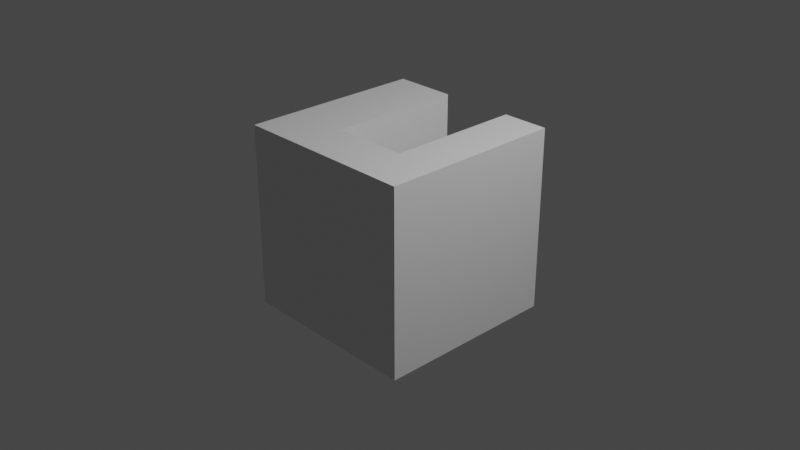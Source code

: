 # Source: stone4.blend  (saved by Blender 2.83.19; exported with 4.5.12 LTS)
import bpy
from mathutils import Matrix  # noqa: F401  (used for matrix-valued properties, if any)

bpy.ops.wm.read_factory_settings(use_empty=True)
scene = bpy.context.scene
scene.name = 'Scene'

# ---- collections
col_collection = bpy.data.collections.new('Collection'); scene.collection.children.link(col_collection)
col_cutters = bpy.data.collections.new('Cutters'); scene.collection.children.link(col_cutters)
col_cutters.hide_render = True

# ---- materials (node trees are filled in below, after node groups)
mat_material = bpy.data.materials.new('Material')
mat_material.alpha_threshold = 0.0
mat_material.use_transparent_shadow = False
mat_material.line_color = (0.0, 0.0, 0.0, 1.0)

# ---- node groups
ng_auto_smooth = bpy.data.node_groups.new('Auto Smooth', 'GeometryNodeTree')
_s = ng_auto_smooth.interface.new_socket(name='Geometry', in_out='OUTPUT', socket_type='NodeSocketGeometry')
_s = ng_auto_smooth.interface.new_socket(name='Geometry', in_out='INPUT', socket_type='NodeSocketGeometry')
_s = ng_auto_smooth.interface.new_socket(name='Angle', in_out='INPUT', socket_type='NodeSocketFloat')
_s.subtype = 'ANGLE'
_s.min_value = 0.0
_s.max_value = 3.142
ng_auto_smooth.is_modifier = True
_N = ng_auto_smooth.nodes; _L = ng_auto_smooth.links
n0 = _N.new('NodeGroupOutput'); n0.name = 'Group Output'; n0.location = (480, -100)
n1 = _N.new('NodeGroupInput'); n1.name = 'Group Input'; n1.location = (-420, -300)
n2 = _N.new('NodeGroupInput'); n2.name = 'Group Input.001'; n2.location = (-60, -100)
n3 = _N.new('GeometryNodeSetShadeSmooth'); n3.name = 'Set Shade Smooth'; n3.location = (120, -100)
n3.domain = 'EDGE'
n4 = _N.new('GeometryNodeSetShadeSmooth'); n4.name = 'Set Shade Smooth.001'; n4.location = (300, -100)
n5 = _N.new('GeometryNodeInputMeshEdgeAngle'); n5.name = 'Edge Angle'; n5.location = (-420, -220)
n6 = _N.new('GeometryNodeInputEdgeSmooth'); n6.name = 'Is Edge Smooth'; n6.location = (-60, -160)
n7 = _N.new('GeometryNodeInputShadeSmooth'); n7.name = 'Is Face Smooth'; n7.location = (-240, -340)
n8 = _N.new('FunctionNodeBooleanMath'); n8.name = 'Boolean Math'; n8.location = (-60, -220)
n9 = _N.new('FunctionNodeCompare'); n9.name = 'Compare'; n9.location = (-240, -180)
n9.operation = 'LESS_EQUAL'
_L.new(n5.outputs[0], n9.inputs[0])
_L.new(n4.outputs[0], n0.inputs[0])
_L.new(n1.outputs[1], n9.inputs[1])
_L.new(n9.outputs[0], n8.inputs[0])
_L.new(n7.outputs[0], n8.inputs[1])
_L.new(n2.outputs[0], n3.inputs[0])
_L.new(n6.outputs[0], n3.inputs[1])
_L.new(n3.outputs[0], n4.inputs[0])
_L.new(n8.outputs[0], n3.inputs[2])
n0.is_active_output = True

# ---- material node trees
mat_material.use_nodes = True; mat_material.node_tree.nodes.clear()
_N = mat_material.node_tree.nodes; _L = mat_material.node_tree.links
n0 = _N.new('ShaderNodeOutputMaterial'); n0.name = 'Material Output'; n0.location = (300, 300)
n1 = _N.new('ShaderNodeBsdfPrincipled'); n1.name = 'Principled BSDF'; n1.location = (10, 300)
n1.distribution = 'GGX'
n1.subsurface_method = 'BURLEY'
n1.inputs[2].default_value = 0.4
n1.inputs[3].default_value = 1.45
n1.inputs[27].default_value = (0.0, 0.0, 0.0, 1.0)
n1.inputs[28].default_value = 1.0
_L.new(n1.outputs[0], n0.inputs[0])
n0.is_active_output = True

# ---- world
world_world = bpy.data.worlds.new('World'); scene.world = world_world
world_world.use_nodes = True; world_world.node_tree.nodes.clear()
_N = world_world.node_tree.nodes; _L = world_world.node_tree.links
n0 = _N.new('ShaderNodeOutputWorld'); n0.name = 'World Output'; n0.location = (300, 300)
n1 = _N.new('ShaderNodeBackground'); n1.name = 'Background'; n1.location = (10, 300)
n1.inputs[0].default_value = (0.05088, 0.05088, 0.05088, 1.0)
_L.new(n1.outputs[0], n0.inputs[0])
n0.is_active_output = True
world_world.color = (0.05088, 0.05088, 0.05088)
world_world.use_sun_shadow = False
world_world.sun_shadow_jitter_overblur = 0.0

# ---- cameras
cam_camera = bpy.data.cameras.new('Camera')
cam_camera.clip_end = 100.0
cam_camera.ortho_scale = 7.314

# ---- lights
light_light = bpy.data.lights.new('Light', 'POINT')
light_light.transmission_factor = 0.0
light_light.energy = 1000.0
light_light.shadow_soft_size = 0.1
light_light.shadow_maximum_resolution = 0.006
light_light.use_absolute_resolution = True

# ---- meshes
me_cube = bpy.data.meshes.new('Cube')
me_cube.from_pydata([(1.0, 1.0, 1.0), (1.0, 1.0, -1.0), (1.0, -1.0, 1.0), (1.0, -1.0, -1.0), (-1.0, 1.0, 1.0), (-1.0, 1.0, -1.0), (-1.0, -1.0, 1.0), (-1.0, -1.0, -1.0)], [], [(0, 4, 6, 2), (3, 2, 6, 7), (7, 6, 4, 5), (5, 1, 3, 7), (1, 0, 2, 3), (5, 4, 0, 1)])
me_cube.polygons.foreach_set('use_smooth', [True] * 6)
_uv = me_cube.uv_layers.new(name='UVMap')
_uv.uv.foreach_set('vector', [0.625, 0.5, 0.875, 0.5, 0.875, 0.75, 0.625, 0.75, 0.375, 0.75, 0.625, 0.75, 0.625, 1.0, 0.375, 1.0, 0.375, 0.0, 0.625, 0.0, 0.625, 0.25, 0.375, 0.25, 0.125, 0.5, 0.375, 0.5, 0.375, 0.75, 0.125, 0.75, 0.375, 0.5, 0.625, 0.5, 0.625, 0.75, 0.375, 0.75, 0.375, 0.25, 0.625, 0.25, 0.625, 0.5, 0.375, 0.5])
me_cube.materials.append(mat_material)
me_cube.use_remesh_preserve_volume = False
me_cube.use_remesh_preserve_attributes = False
me_cube.use_mirror_vertex_groups = False
me_cube.update()
me_cutter = bpy.data.meshes.new('Cutter')
me_cutter.from_pydata([(-0.4065, 0.9218, 1.917), (-0.4065, 0.9218, -1.917), (-0.4065, -0.9218, 1.917), (-0.4065, -0.9218, -1.917), (0.4065, 0.9218, 1.917), (0.4065, 0.9218, -1.917), (0.4065, -0.9218, 1.917), (0.4065, -0.9218, -1.917)], [], [(0, 1, 3, 2), (2, 3, 7, 6), (6, 7, 5, 4), (4, 5, 1, 0), (2, 6, 4, 0), (7, 3, 1, 5)])
me_cutter.polygons.foreach_set('use_smooth', [True] * 6)
me_cutter.use_remesh_fix_poles = True
me_cutter.use_remesh_preserve_attributes = False
me_cutter.use_mirror_vertex_groups = False
me_cutter.update()

# ---- objects
ob_cube = bpy.data.objects.new('Cube', me_cube)
ob_light = bpy.data.objects.new('Light', light_light)
ob_camera = bpy.data.objects.new('Camera', cam_camera)
ob_cutter = bpy.data.objects.new('Cutter', me_cutter)

# ---- transforms, parenting, visibility, modifiers, constraints
ob_cube.location = (0.0, 0.0, 0.0)
ob_cube.lock_rotations_4d = False
ob_cube.empty_display_type = 'ARROWS'
ob_cube.lineart.crease_threshold = 0.0
_m = ob_cube.modifiers.new('Boolean', 'BOOLEAN')
_m.object = ob_cutter
_m.solver = 'FAST'
_m = ob_cube.modifiers.new('Auto Smooth', 'NODES')
_m.node_group = ng_auto_smooth
_gi = [s.identifier for s in ng_auto_smooth.interface.items_tree if s.item_type == 'SOCKET' and s.in_out == 'INPUT']
_m[_gi[1]] = 0.5236  # Angle
ob_light.location = (4.076, 1.005, 5.904)
ob_light.rotation_euler = (0.6503, 0.05522, 1.866)
ob_light.lock_rotations_4d = False
ob_light.empty_display_type = 'ARROWS'
ob_light.color = (0.0, 0.0, 0.0, 0.0)
ob_light.lineart.crease_threshold = 0.0
ob_camera.location = (7.359, -6.926, 4.958)
ob_camera.rotation_euler = (1.109, 0.0, 0.8149)
ob_camera.lock_rotations_4d = False
ob_camera.empty_display_type = 'ARROWS'
ob_camera.color = (0.0, 0.0, 0.0, 0.0)
ob_camera.display_type = 'WIRE'
ob_camera.lineart.crease_threshold = 0.0
ob_cutter.parent = ob_cube
ob_cutter.location = (0.08841, 0.453, -0.9116)
ob_cutter.rotation_euler = (0.0, -0.0, 3.142)
ob_cutter.hide_render = True
ob_cutter.visible_camera = False
ob_cutter.visible_diffuse = False
ob_cutter.visible_glossy = False
ob_cutter.visible_transmission = False
ob_cutter.visible_volume_scatter = False
ob_cutter.display_type = 'WIRE'
ob_cutter.lineart.crease_threshold = 0.0
_m = ob_cutter.modifiers.new('Weld', 'WELD')
_m.merge_threshold = 0.002657
_m = ob_cutter.modifiers.new('Auto Smooth', 'NODES')
_m.node_group = ng_auto_smooth
_gi = [s.identifier for s in ng_auto_smooth.interface.items_tree if s.item_type == 'SOCKET' and s.in_out == 'INPUT']
_m[_gi[1]] = 0.5236  # Angle

# ---- collection membership
col_collection.objects.link(ob_cube)
col_collection.objects.link(ob_light)
col_collection.objects.link(ob_camera)
col_cutters.objects.link(ob_cutter)

# ---- scene / render settings (as saved in the file)
scene.camera = ob_camera
scene.frame_start = 1; scene.frame_end = 250; scene.frame_set(1)
scene.render.engine = 'BLENDER_EEVEE_NEXT'
scene.cycles.use_denoising = False
scene.cycles.samples = 128
scene.cycles.sampling_pattern = 'TABULATED_SOBOL'
scene.cycles.use_adaptive_sampling = False
scene.cycles.use_light_tree = False
scene.view_settings.view_transform = 'Filmic'
bpy.context.view_layer.update()
